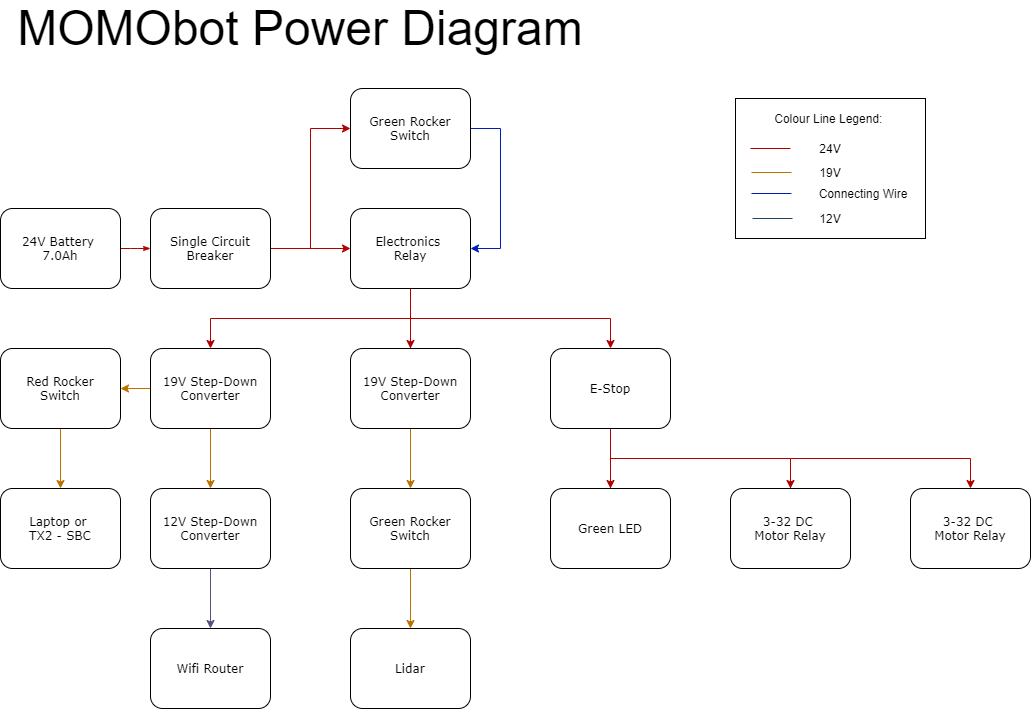

The diagram above was exported from draw.io. Its source (the exported page's mxGraphModel, read from the mxfile embedded in the PNG):
<mxGraphModel dx="1483" dy="829" grid="1" gridSize="10" guides="1" tooltips="1" connect="1" arrows="1" fold="1" page="1" pageScale="1" pageWidth="1169" pageHeight="827" background="#ffffff" math="0" shadow="0">
  <root>
    <mxCell id="0" />
    <mxCell id="1" parent="0" />
    <mxCell id="17ea667e15c223fc-28" style="edgeStyle=orthogonalEdgeStyle;rounded=1;html=1;labelBackgroundColor=none;startArrow=none;startFill=0;startSize=5;endArrow=classicThin;endFill=1;endSize=5;jettySize=auto;orthogonalLoop=1;strokeWidth=1;fontFamily=Verdana;fontSize=8;fillColor=#e51400;strokeColor=#B20000;" parent="1" source="17ea667e15c223fc-1" target="17ea667e15c223fc-2" edge="1">
      <mxGeometry relative="1" as="geometry" />
    </mxCell>
    <mxCell id="17ea667e15c223fc-1" value="24V Battery &lt;br&gt;7.0Ah" style="rounded=1;whiteSpace=wrap;html=1;shadow=0;labelBackgroundColor=none;strokeWidth=1;fontFamily=Verdana;fontSize=12;align=center;" parent="1" vertex="1">
      <mxGeometry x="35" y="280" width="120" height="80" as="geometry" />
    </mxCell>
    <mxCell id="2mwDu78yF5FSOTDI-8ZP-6" value="" style="edgeStyle=orthogonalEdgeStyle;rounded=0;orthogonalLoop=1;jettySize=auto;html=1;fillColor=#e51400;strokeColor=#B20000;" parent="1" source="17ea667e15c223fc-2" target="2mwDu78yF5FSOTDI-8ZP-4" edge="1">
      <mxGeometry relative="1" as="geometry" />
    </mxCell>
    <mxCell id="2mwDu78yF5FSOTDI-8ZP-7" value="" style="edgeStyle=orthogonalEdgeStyle;rounded=0;orthogonalLoop=1;jettySize=auto;html=1;entryX=0;entryY=0.5;entryDx=0;entryDy=0;fillColor=#e51400;strokeColor=#B20000;" parent="1" source="17ea667e15c223fc-2" target="2mwDu78yF5FSOTDI-8ZP-2" edge="1">
      <mxGeometry relative="1" as="geometry">
        <mxPoint x="345" y="230" as="targetPoint" />
      </mxGeometry>
    </mxCell>
    <mxCell id="17ea667e15c223fc-2" value="Single Circuit Breaker" style="rounded=1;whiteSpace=wrap;html=1;shadow=0;labelBackgroundColor=none;strokeWidth=1;fontFamily=Verdana;fontSize=12;align=center;" parent="1" vertex="1">
      <mxGeometry x="185" y="280" width="120" height="80" as="geometry" />
    </mxCell>
    <mxCell id="2mwDu78yF5FSOTDI-8ZP-11" style="edgeStyle=orthogonalEdgeStyle;rounded=0;orthogonalLoop=1;jettySize=auto;html=1;entryX=1;entryY=0.5;entryDx=0;entryDy=0;exitX=1;exitY=0.5;exitDx=0;exitDy=0;fillColor=#0050ef;strokeColor=#001DBC;" parent="1" source="2mwDu78yF5FSOTDI-8ZP-2" target="2mwDu78yF5FSOTDI-8ZP-4" edge="1">
      <mxGeometry relative="1" as="geometry">
        <mxPoint x="545" y="320" as="targetPoint" />
        <Array as="points">
          <mxPoint x="535" y="200" />
          <mxPoint x="535" y="320" />
        </Array>
      </mxGeometry>
    </mxCell>
    <mxCell id="2mwDu78yF5FSOTDI-8ZP-2" value="Green Rocker Switch" style="rounded=1;whiteSpace=wrap;html=1;shadow=0;labelBackgroundColor=none;strokeWidth=1;fontFamily=Verdana;fontSize=12;align=center;" parent="1" vertex="1">
      <mxGeometry x="385" y="160" width="120" height="80" as="geometry" />
    </mxCell>
    <mxCell id="2mwDu78yF5FSOTDI-8ZP-13" value="" style="edgeStyle=orthogonalEdgeStyle;rounded=0;orthogonalLoop=1;jettySize=auto;html=1;fillColor=#e51400;strokeColor=#B20000;" parent="1" source="2mwDu78yF5FSOTDI-8ZP-4" target="2mwDu78yF5FSOTDI-8ZP-12" edge="1">
      <mxGeometry relative="1" as="geometry" />
    </mxCell>
    <mxCell id="2mwDu78yF5FSOTDI-8ZP-4" value="Electronics &lt;br&gt;Relay" style="rounded=1;whiteSpace=wrap;html=1;shadow=0;labelBackgroundColor=none;strokeWidth=1;fontFamily=Verdana;fontSize=12;align=center;" parent="1" vertex="1">
      <mxGeometry x="385" y="280" width="120" height="80" as="geometry" />
    </mxCell>
    <mxCell id="2mwDu78yF5FSOTDI-8ZP-17" value="" style="edgeStyle=orthogonalEdgeStyle;rounded=0;orthogonalLoop=1;jettySize=auto;html=1;fillColor=#e51400;strokeColor=#B20000;" parent="1" source="2mwDu78yF5FSOTDI-8ZP-12" target="2mwDu78yF5FSOTDI-8ZP-16" edge="1">
      <mxGeometry relative="1" as="geometry">
        <Array as="points">
          <mxPoint x="445" y="390" />
          <mxPoint x="645" y="390" />
        </Array>
      </mxGeometry>
    </mxCell>
    <mxCell id="2mwDu78yF5FSOTDI-8ZP-19" value="" style="edgeStyle=orthogonalEdgeStyle;rounded=0;orthogonalLoop=1;jettySize=auto;html=1;fillColor=#e51400;strokeColor=#B20000;" parent="1" source="2mwDu78yF5FSOTDI-8ZP-12" target="2mwDu78yF5FSOTDI-8ZP-18" edge="1">
      <mxGeometry relative="1" as="geometry">
        <Array as="points">
          <mxPoint x="445" y="390" />
          <mxPoint x="245" y="390" />
        </Array>
      </mxGeometry>
    </mxCell>
    <mxCell id="2mwDu78yF5FSOTDI-8ZP-27" value="" style="edgeStyle=orthogonalEdgeStyle;rounded=0;orthogonalLoop=1;jettySize=auto;html=1;fillColor=#f0a30a;strokeColor=#BD7000;" parent="1" source="2mwDu78yF5FSOTDI-8ZP-12" target="2mwDu78yF5FSOTDI-8ZP-26" edge="1">
      <mxGeometry relative="1" as="geometry" />
    </mxCell>
    <mxCell id="2mwDu78yF5FSOTDI-8ZP-12" value="19V Step-Down&lt;br&gt;Converter" style="rounded=1;whiteSpace=wrap;html=1;shadow=0;labelBackgroundColor=none;strokeWidth=1;fontFamily=Verdana;fontSize=12;align=center;" parent="1" vertex="1">
      <mxGeometry x="385" y="420" width="120" height="80" as="geometry" />
    </mxCell>
    <mxCell id="2mwDu78yF5FSOTDI-8ZP-29" value="" style="edgeStyle=orthogonalEdgeStyle;rounded=0;orthogonalLoop=1;jettySize=auto;html=1;fillColor=#f0a30a;strokeColor=#BD7000;" parent="1" source="2mwDu78yF5FSOTDI-8ZP-26" target="2mwDu78yF5FSOTDI-8ZP-28" edge="1">
      <mxGeometry relative="1" as="geometry" />
    </mxCell>
    <mxCell id="2mwDu78yF5FSOTDI-8ZP-26" value="Green Rocker&lt;br&gt;Switch" style="rounded=1;whiteSpace=wrap;html=1;shadow=0;labelBackgroundColor=none;strokeWidth=1;fontFamily=Verdana;fontSize=12;align=center;" parent="1" vertex="1">
      <mxGeometry x="385" y="560" width="120" height="80" as="geometry" />
    </mxCell>
    <mxCell id="2mwDu78yF5FSOTDI-8ZP-28" value="Lidar" style="rounded=1;whiteSpace=wrap;html=1;shadow=0;labelBackgroundColor=none;strokeWidth=1;fontFamily=Verdana;fontSize=12;align=center;" parent="1" vertex="1">
      <mxGeometry x="385" y="700" width="120" height="80" as="geometry" />
    </mxCell>
    <mxCell id="2mwDu78yF5FSOTDI-8ZP-31" value="" style="edgeStyle=orthogonalEdgeStyle;rounded=0;orthogonalLoop=1;jettySize=auto;html=1;fillColor=#f0a30a;strokeColor=#BD7000;" parent="1" source="2mwDu78yF5FSOTDI-8ZP-18" target="2mwDu78yF5FSOTDI-8ZP-30" edge="1">
      <mxGeometry relative="1" as="geometry" />
    </mxCell>
    <mxCell id="2mwDu78yF5FSOTDI-8ZP-35" value="" style="edgeStyle=orthogonalEdgeStyle;rounded=0;orthogonalLoop=1;jettySize=auto;html=1;fillColor=#f0a30a;strokeColor=#BD7000;" parent="1" source="2mwDu78yF5FSOTDI-8ZP-18" target="2mwDu78yF5FSOTDI-8ZP-34" edge="1">
      <mxGeometry relative="1" as="geometry" />
    </mxCell>
    <mxCell id="2mwDu78yF5FSOTDI-8ZP-18" value="19V Step-Down&lt;br&gt;Converter" style="rounded=1;whiteSpace=wrap;html=1;shadow=0;labelBackgroundColor=none;strokeWidth=1;fontFamily=Verdana;fontSize=12;align=center;" parent="1" vertex="1">
      <mxGeometry x="185" y="420" width="120" height="80" as="geometry" />
    </mxCell>
    <mxCell id="2mwDu78yF5FSOTDI-8ZP-37" value="" style="edgeStyle=orthogonalEdgeStyle;rounded=0;orthogonalLoop=1;jettySize=auto;html=1;fillColor=#f0a30a;strokeColor=#BD7000;" parent="1" source="2mwDu78yF5FSOTDI-8ZP-34" target="2mwDu78yF5FSOTDI-8ZP-36" edge="1">
      <mxGeometry relative="1" as="geometry" />
    </mxCell>
    <mxCell id="2mwDu78yF5FSOTDI-8ZP-34" value="Red Rocker&lt;br&gt;Switch" style="rounded=1;whiteSpace=wrap;html=1;shadow=0;labelBackgroundColor=none;strokeWidth=1;fontFamily=Verdana;fontSize=12;align=center;" parent="1" vertex="1">
      <mxGeometry x="35" y="420" width="120" height="80" as="geometry" />
    </mxCell>
    <mxCell id="2mwDu78yF5FSOTDI-8ZP-36" value="Laptop or &lt;br&gt;TX2 - SBC" style="rounded=1;whiteSpace=wrap;html=1;shadow=0;labelBackgroundColor=none;strokeWidth=1;fontFamily=Verdana;fontSize=12;align=center;" parent="1" vertex="1">
      <mxGeometry x="35" y="560" width="120" height="80" as="geometry" />
    </mxCell>
    <mxCell id="2mwDu78yF5FSOTDI-8ZP-33" value="" style="edgeStyle=orthogonalEdgeStyle;rounded=0;orthogonalLoop=1;jettySize=auto;html=1;fillColor=#d0cee2;strokeColor=#56517e;" parent="1" source="2mwDu78yF5FSOTDI-8ZP-30" target="2mwDu78yF5FSOTDI-8ZP-32" edge="1">
      <mxGeometry relative="1" as="geometry" />
    </mxCell>
    <mxCell id="2mwDu78yF5FSOTDI-8ZP-30" value="12V Step-Down&lt;br&gt;Converter" style="rounded=1;whiteSpace=wrap;html=1;shadow=0;labelBackgroundColor=none;strokeWidth=1;fontFamily=Verdana;fontSize=12;align=center;" parent="1" vertex="1">
      <mxGeometry x="185" y="560" width="120" height="80" as="geometry" />
    </mxCell>
    <mxCell id="2mwDu78yF5FSOTDI-8ZP-32" value="Wifi Router" style="rounded=1;whiteSpace=wrap;html=1;shadow=0;labelBackgroundColor=none;strokeWidth=1;fontFamily=Verdana;fontSize=12;align=center;" parent="1" vertex="1">
      <mxGeometry x="185" y="700" width="120" height="80" as="geometry" />
    </mxCell>
    <mxCell id="2mwDu78yF5FSOTDI-8ZP-21" value="" style="edgeStyle=orthogonalEdgeStyle;rounded=0;orthogonalLoop=1;jettySize=auto;html=1;fillColor=#e51400;strokeColor=#B20000;" parent="1" source="2mwDu78yF5FSOTDI-8ZP-16" target="2mwDu78yF5FSOTDI-8ZP-20" edge="1">
      <mxGeometry relative="1" as="geometry" />
    </mxCell>
    <mxCell id="2mwDu78yF5FSOTDI-8ZP-16" value="E-Stop" style="rounded=1;whiteSpace=wrap;html=1;shadow=0;labelBackgroundColor=none;strokeWidth=1;fontFamily=Verdana;fontSize=12;align=center;" parent="1" vertex="1">
      <mxGeometry x="585" y="420" width="120" height="80" as="geometry" />
    </mxCell>
    <mxCell id="2mwDu78yF5FSOTDI-8ZP-23" value="" style="edgeStyle=orthogonalEdgeStyle;rounded=0;orthogonalLoop=1;jettySize=auto;html=1;fillColor=#e51400;strokeColor=#B20000;" parent="1" source="2mwDu78yF5FSOTDI-8ZP-20" target="2mwDu78yF5FSOTDI-8ZP-22" edge="1">
      <mxGeometry relative="1" as="geometry">
        <Array as="points">
          <mxPoint x="645" y="530" />
          <mxPoint x="825" y="530" />
        </Array>
      </mxGeometry>
    </mxCell>
    <mxCell id="2mwDu78yF5FSOTDI-8ZP-20" value="Green LED" style="rounded=1;whiteSpace=wrap;html=1;shadow=0;labelBackgroundColor=none;strokeWidth=1;fontFamily=Verdana;fontSize=12;align=center;" parent="1" vertex="1">
      <mxGeometry x="585" y="560" width="120" height="80" as="geometry" />
    </mxCell>
    <mxCell id="2mwDu78yF5FSOTDI-8ZP-25" value="" style="edgeStyle=orthogonalEdgeStyle;rounded=0;orthogonalLoop=1;jettySize=auto;html=1;fillColor=#e51400;strokeColor=#B20000;" parent="1" source="2mwDu78yF5FSOTDI-8ZP-22" target="2mwDu78yF5FSOTDI-8ZP-24" edge="1">
      <mxGeometry relative="1" as="geometry">
        <Array as="points">
          <mxPoint x="825" y="530" />
          <mxPoint x="1005" y="530" />
        </Array>
      </mxGeometry>
    </mxCell>
    <mxCell id="2mwDu78yF5FSOTDI-8ZP-22" value="3-32 DC &lt;br&gt;Motor Relay" style="rounded=1;whiteSpace=wrap;html=1;shadow=0;labelBackgroundColor=none;strokeWidth=1;fontFamily=Verdana;fontSize=12;align=center;" parent="1" vertex="1">
      <mxGeometry x="765" y="560" width="120" height="80" as="geometry" />
    </mxCell>
    <mxCell id="2mwDu78yF5FSOTDI-8ZP-24" value="3-32 DC &lt;br&gt;Motor Relay" style="rounded=1;whiteSpace=wrap;html=1;shadow=0;labelBackgroundColor=none;strokeWidth=1;fontFamily=Verdana;fontSize=12;align=center;" parent="1" vertex="1">
      <mxGeometry x="945" y="560" width="120" height="80" as="geometry" />
    </mxCell>
    <mxCell id="btsZ2_5Rijpoj1StgvKS-5" value="" style="endArrow=none;html=1;fillColor=#e51400;strokeColor=#B20000;" edge="1" parent="1">
      <mxGeometry width="50" height="50" relative="1" as="geometry">
        <mxPoint x="825" y="220" as="sourcePoint" />
        <mxPoint x="785" y="220" as="targetPoint" />
      </mxGeometry>
    </mxCell>
    <mxCell id="btsZ2_5Rijpoj1StgvKS-6" value="" style="endArrow=none;html=1;fillColor=#f0a30a;strokeColor=#BD7000;" edge="1" parent="1">
      <mxGeometry width="50" height="50" relative="1" as="geometry">
        <mxPoint x="826" y="244" as="sourcePoint" />
        <mxPoint x="786" y="244" as="targetPoint" />
      </mxGeometry>
    </mxCell>
    <mxCell id="btsZ2_5Rijpoj1StgvKS-7" value="" style="endArrow=none;html=1;fillColor=#0050ef;strokeColor=#001DBC;" edge="1" parent="1">
      <mxGeometry width="50" height="50" relative="1" as="geometry">
        <mxPoint x="826" y="265" as="sourcePoint" />
        <mxPoint x="786" y="265" as="targetPoint" />
      </mxGeometry>
    </mxCell>
    <mxCell id="btsZ2_5Rijpoj1StgvKS-9" value="" style="endArrow=none;html=1;fillColor=#bac8d3;strokeColor=#23445d;" edge="1" parent="1">
      <mxGeometry width="50" height="50" relative="1" as="geometry">
        <mxPoint x="827" y="290.0000000000002" as="sourcePoint" />
        <mxPoint x="787" y="290.0000000000002" as="targetPoint" />
      </mxGeometry>
    </mxCell>
    <mxCell id="btsZ2_5Rijpoj1StgvKS-11" value="" style="rounded=0;whiteSpace=wrap;html=1;fillColor=none;" vertex="1" parent="1">
      <mxGeometry x="770" y="170" width="190" height="140" as="geometry" />
    </mxCell>
    <mxCell id="btsZ2_5Rijpoj1StgvKS-13" value="24V" style="text;html=1;strokeColor=none;fillColor=none;align=center;verticalAlign=middle;whiteSpace=wrap;rounded=0;" vertex="1" parent="1">
      <mxGeometry x="845" y="210" width="40" height="20" as="geometry" />
    </mxCell>
    <mxCell id="btsZ2_5Rijpoj1StgvKS-14" value="19V" style="text;html=1;strokeColor=none;fillColor=none;align=center;verticalAlign=middle;whiteSpace=wrap;rounded=0;" vertex="1" parent="1">
      <mxGeometry x="845" y="234" width="40" height="20" as="geometry" />
    </mxCell>
    <mxCell id="btsZ2_5Rijpoj1StgvKS-15" value="Connecting Wire" style="text;html=1;strokeColor=none;fillColor=none;align=center;verticalAlign=middle;whiteSpace=wrap;rounded=0;" vertex="1" parent="1">
      <mxGeometry x="838" y="255" width="120" height="20" as="geometry" />
    </mxCell>
    <mxCell id="btsZ2_5Rijpoj1StgvKS-17" value="12V" style="text;html=1;strokeColor=none;fillColor=none;align=center;verticalAlign=middle;whiteSpace=wrap;rounded=0;" vertex="1" parent="1">
      <mxGeometry x="845" y="280" width="40" height="20" as="geometry" />
    </mxCell>
    <mxCell id="btsZ2_5Rijpoj1StgvKS-19" value="Colour Line Legend:&amp;nbsp;" style="text;html=1;strokeColor=none;fillColor=none;align=center;verticalAlign=middle;whiteSpace=wrap;rounded=0;" vertex="1" parent="1">
      <mxGeometry x="780" y="180" width="170" height="20" as="geometry" />
    </mxCell>
    <mxCell id="btsZ2_5Rijpoj1StgvKS-20" value="MOMObot Power Diagram" style="text;html=1;strokeColor=none;fillColor=none;align=center;verticalAlign=middle;whiteSpace=wrap;rounded=0;fontSize=48;" vertex="1" parent="1">
      <mxGeometry x="50" y="90" width="570" height="20" as="geometry" />
    </mxCell>
  </root>
</mxGraphModel>